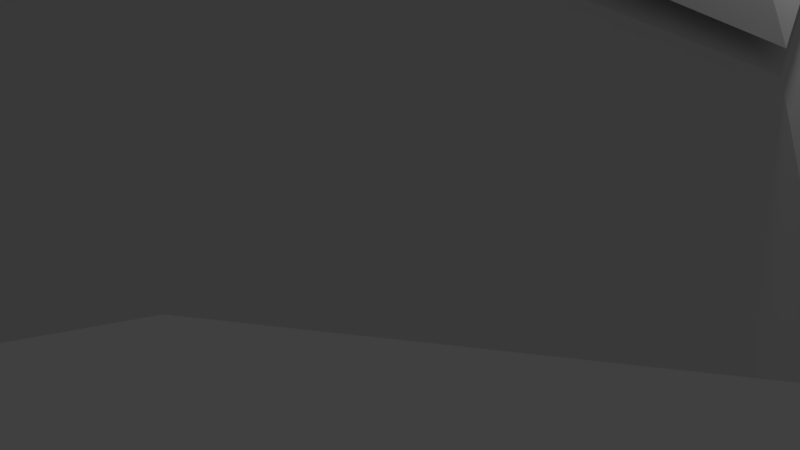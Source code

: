 # Source: Cristmas_Tree.blend  (saved by Blender 2.79.0; exported with 4.5.12 LTS)
import bpy
from mathutils import Matrix  # noqa: F401  (used for matrix-valued properties, if any)

bpy.ops.wm.read_factory_settings(use_empty=True)
scene = bpy.context.scene
scene.name = 'Scene'

# ---- collections
col_collection_1 = bpy.data.collections.new('Collection 1'); scene.collection.children.link(col_collection_1)

# ---- materials (node trees are filled in below, after node groups)
mat_material_001 = bpy.data.materials.new('Material.001')
mat_material_001.alpha_threshold = 0.0
mat_material_001.diffuse_color = (0.0185, 0.1734, 0.03495, 1.0)
mat_material_001.roughness = 0.5
mat_material_002 = bpy.data.materials.new('Material.002')
mat_material_002.alpha_threshold = 0.0
mat_material_002.diffuse_color = (0.1237, 0.05368, 0.01103, 1.0)
mat_material_002.roughness = 0.5

# ---- material node trees
mat_material_001.use_nodes = True; mat_material_001.node_tree.nodes.clear()
_N = mat_material_001.node_tree.nodes; _L = mat_material_001.node_tree.links
n0 = _N.new('ShaderNodeOutputMaterial'); n0.name = 'Material Output'; n0.location = (300, 300)
n1 = _N.new('ShaderNodeBsdfDiffuse'); n1.name = 'Diffuse BSDF'; n1.location = (10, 300)
_L.new(n1.outputs[0], n0.inputs[0])
n0.is_active_output = True
mat_material_002.use_nodes = True; mat_material_002.node_tree.nodes.clear()
_N = mat_material_002.node_tree.nodes; _L = mat_material_002.node_tree.links
n0 = _N.new('ShaderNodeOutputMaterial'); n0.name = 'Material Output'; n0.location = (300, 300)
n1 = _N.new('ShaderNodeBsdfDiffuse'); n1.name = 'Diffuse BSDF'; n1.location = (10, 300)
_L.new(n1.outputs[0], n0.inputs[0])
n0.is_active_output = True

# ---- world
world_world = bpy.data.worlds.new('World'); scene.world = world_world
world_world.color = (0.05088, 0.05088, 0.05088)
world_world.use_sun_shadow = False
world_world.sun_shadow_jitter_overblur = 0.0
world_world.cycles.sampling_method = 'MANUAL'

# ---- cameras
cam_camera = bpy.data.cameras.new('Camera')
cam_camera.clip_end = 100.0
cam_camera.lens = 35.0
cam_camera.sensor_width = 32.0
cam_camera.sensor_height = 18.0
cam_camera.ortho_scale = 7.314
cam_camera.dof.focus_distance = 0.0

# ---- lights
light_lamp = bpy.data.lights.new('Lamp', 'POINT')
light_lamp.transmission_factor = 0.0
light_lamp.cutoff_distance = 30.0
light_lamp.energy = 100.0
light_lamp.shadow_buffer_clip_start = 1.001
light_lamp.shadow_soft_size = 0.1
light_lamp.shadow_maximum_resolution = 0.006
light_lamp.use_absolute_resolution = True

# ---- meshes
me_cube_001 = bpy.data.meshes.new('Cube.001')
me_cube_001.from_pydata([(-0.0672, -0.08064, 12.64), (-0.0672, 0.08064, 12.64), (0.0672, -0.08064, 12.64), (0.0672, 0.08064, 12.64), (-0.09504, 1.709e-08, 12.61), (0.09504, 1.709e-08, 12.61), (0.0, 0.09504, 12.61), (0.0, -0.09504, 12.61), (0.0, 3.676e-08, 12.69), (-2.02, 0.0, 9.406), (-2.02, 0.0, 9.616), (-1.428, -1.714, 10.33), (0.0, 2.02, 9.616), (-1.428, 1.714, 10.33), (2.02, 0.0, 9.616), (1.428, 1.714, 10.33), (0.0, -2.02, 9.616), (1.428, -1.714, 10.33), (-2.827, 0.0, 7.894), (-1.428, -1.714, 10.12), (0.0, 2.02, 9.406), (-1.428, 1.714, 10.12), (2.02, 0.0, 9.406), (1.428, 1.714, 10.12), (0.0, -2.02, 9.406), (1.428, -1.714, 10.12), (-2.827, 0.0, 7.684), (-1.999, -2.399, 8.894), (0.0, 2.827, 7.894), (-1.999, 2.399, 8.894), (2.827, 0.0, 7.894), (1.999, 2.399, 8.894), (0.0, -2.827, 7.894), (1.999, -2.399, 8.894), (-3.676, 0.0, 6.034), (-1.999, -2.399, 8.684), (0.0, 2.827, 7.684), (-1.999, 2.399, 8.684), (2.827, 0.0, 7.684), (1.999, 2.399, 8.684), (0.0, -2.827, 7.684), (1.999, -2.399, 8.684), (-3.676, 0.0, 5.824), (-2.599, -3.119, 7.333), (0.0, 3.676, 6.034), (-2.599, 3.119, 7.333), (3.676, 0.0, 6.034), (2.599, 3.119, 7.333), (0.0, -3.676, 6.034), (2.599, -3.119, 7.333), (-4.778, 0.0, 3.615), (-2.599, -3.119, 7.123), (0.0, 3.676, 5.824), (-2.599, 3.119, 7.123), (3.676, 0.0, 5.824), (2.599, 3.119, 7.123), (0.0, -3.676, 5.824), (2.599, -3.119, 7.123), (-4.778, 0.0, 3.405), (-3.379, -4.054, 5.304), (0.0, 4.778, 3.615), (-3.379, 4.054, 5.304), (4.778, 0.0, 3.615), (3.379, 4.054, 5.304), (0.0, -4.778, 3.615), (3.379, -4.054, 5.304), (-3.26e-08, -0.753, -0.05514), (-3.379, -4.054, 5.094), (0.0, 4.778, 3.405), (-3.379, 4.054, 5.094), (4.778, 0.0, 3.405), (3.379, 4.054, 5.094), (0.0, -4.778, 3.405), (3.379, -4.054, 5.094), (0.4919, 0.5903, -0.05514), (0.753, -3.372e-09, -0.05514), (-0.4919, 0.5903, -0.05514), (-3.26e-08, 0.753, -0.05514), (-0.4919, -0.5903, -0.05514), (-0.753, -3.372e-09, -0.05514), (-3.26e-08, 1.307e-07, -0.05514), (0.4919, -0.5903, -0.05514), (-1.01, 7.451e-08, 7.841), (-0.714, -0.8568, 8.096), (5.96e-08, 1.01, 7.841), (-0.714, 0.8568, 8.096), (1.01, 7.451e-08, 7.841), (0.714, 0.8568, 8.096), (5.96e-08, -1.01, 7.841), (0.714, -0.8568, 8.096), (1.01, 7.451e-08, 7.766), (0.714, -0.8568, 8.021), (5.96e-08, 1.01, 7.766), (0.714, 0.8568, 8.021), (-1.01, 7.451e-08, 7.766), (-0.714, -0.8568, 8.021), (-0.714, 0.8568, 8.021), (5.96e-08, -1.01, 7.766), (-1.414, 7.451e-08, 7.226), (-0.9996, -1.2, 7.583), (5.96e-08, 1.414, 7.226), (-0.9996, 1.2, 7.583), (1.414, 7.451e-08, 7.226), (0.9996, 1.2, 7.583), (5.96e-08, -1.414, 7.226), (0.9996, -1.2, 7.583), (-1.414, 7.451e-08, 7.151), (-0.9996, 1.2, 7.508), (5.96e-08, -1.414, 7.151), (-0.9996, -1.2, 7.508), (5.96e-08, 1.414, 7.151), (1.414, 7.451e-08, 7.151), (0.9996, 1.2, 7.508), (0.9996, -1.2, 7.508), (-1.838, 7.451e-08, 6.561), (-1.299, -1.559, 7.025), (5.96e-08, 1.838, 6.561), (-1.299, 1.559, 7.025), (1.838, 7.451e-08, 6.561), (1.299, 1.559, 7.025), (5.96e-08, -1.838, 6.561), (1.299, -1.559, 7.025), (5.96e-08, 1.838, 6.486), (1.299, 1.559, 6.95), (-1.299, -1.559, 6.95), (-1.838, 7.451e-08, 6.486), (-1.299, 1.559, 6.95), (1.838, 7.451e-08, 6.486), (5.96e-08, -1.838, 6.486), (1.299, -1.559, 6.95), (-2.389, 7.451e-08, 5.697), (-1.689, -2.027, 6.301), (5.96e-08, 2.389, 5.697), (-1.689, 2.027, 6.301), (2.389, 7.451e-08, 5.697), (1.689, 2.027, 6.301), (5.96e-08, -2.389, 5.697), (1.689, -2.027, 6.301), (5.96e-08, -2.389, 5.622), (-1.689, -2.027, 6.226), (-1.689, 2.027, 6.226), (5.96e-08, 2.389, 5.622), (-2.389, 7.451e-08, 5.622), (2.389, 7.451e-08, 5.622), (1.689, 2.027, 6.226), (1.689, -2.027, 6.226), (-5.734, -1.49e-08, 1.029), (-4.054, -4.865, 3.056), (-9.537e-09, 5.734, 1.029), (-4.054, 4.865, 3.056), (5.734, -1.49e-08, 1.029), (4.054, 4.865, 3.056), (-9.537e-09, -5.734, 1.029), (4.054, -4.865, 3.056), (0.753, -1.49e-08, 4.534), (0.4919, -0.5903, 3.933), (-9.537e-09, 0.753, 4.534), (0.4919, 0.5903, 3.933), (-0.753, -1.49e-08, 4.534), (-0.4919, -0.5903, 3.933), (-0.4919, 0.5903, 3.933), (-9.537e-09, -0.753, 4.534)], [], [(0, 8, 4), (6, 3, 15, 12), (3, 8, 5), (2, 8, 7), (0, 4, 10, 11), (1, 8, 6), (5, 8, 2), (7, 0, 11, 16), (8, 0, 7), (6, 8, 3), (1, 6, 12, 13), (4, 8, 1), (43, 34, 114, 115), (69, 58, 142, 140), (30, 33, 105, 102), (72, 73, 145, 138), (3, 5, 14, 15), (5, 2, 17, 14), (4, 1, 13, 10), (2, 7, 16, 17), (20, 23, 31, 28), (19, 9, 18, 27), (23, 22, 30, 31), (9, 21, 29, 18), (18, 29, 101, 98), (51, 56, 128, 124), (70, 71, 144, 143), (33, 32, 104, 105), (55, 52, 122, 123), (68, 69, 140, 141), (16, 11, 83, 88), (31, 30, 102, 103), (22, 25, 33, 30), (25, 24, 32, 33), (21, 20, 28, 29), (24, 19, 27, 32), (40, 35, 43, 48), (37, 36, 44, 45), (41, 40, 48, 49), (38, 41, 49, 46), (58, 67, 139, 142), (12, 15, 87, 84), (29, 28, 100, 101), (57, 54, 127, 129), (27, 18, 98, 99), (53, 42, 125, 126), (14, 17, 89, 86), (56, 57, 129, 128), (26, 37, 45, 34), (39, 38, 46, 47), (35, 26, 34, 43), (36, 39, 47, 44), (52, 55, 63, 60), (51, 42, 50, 59), (55, 54, 62, 63), (42, 53, 61, 50), (10, 13, 85, 82), (35, 40, 108, 109), (54, 55, 123, 127), (17, 16, 88, 89), (39, 36, 110, 112), (52, 53, 126, 122), (15, 14, 86, 87), (42, 51, 124, 125), (54, 57, 65, 62), (57, 56, 64, 65), (53, 52, 60, 61), (56, 51, 59, 64), (69, 68, 148, 149), (79, 76, 80), (72, 67, 147, 152), (67, 58, 146, 147), (13, 12, 84, 85), (41, 38, 111, 113), (11, 10, 82, 83), (37, 26, 106, 107), (68, 71, 151, 148), (66, 80, 81), (75, 80, 74), (70, 73, 153, 150), (160, 156, 77, 76), (155, 161, 66, 81), (154, 155, 81, 75), (161, 159, 78, 66), (85, 84, 92, 96), (89, 88, 97, 91), (86, 89, 91, 90), (84, 87, 93, 92), (88, 83, 95, 97), (82, 85, 96, 94), (87, 86, 90, 93), (83, 82, 94, 95), (99, 98, 106, 109), (103, 102, 111, 112), (98, 101, 107, 106), (104, 99, 109, 108), (100, 103, 112, 110), (102, 105, 113, 111), (105, 104, 108, 113), (101, 100, 110, 107), (121, 120, 128, 129), (118, 121, 129, 127), (116, 119, 123, 122), (115, 114, 125, 124), (117, 116, 122, 126), (120, 115, 124, 128), (114, 117, 126, 125), (119, 118, 127, 123), (135, 134, 143, 144), (130, 133, 140, 142), (136, 131, 139, 138), (133, 132, 141, 140), (131, 130, 142, 139), (132, 135, 144, 141), (134, 137, 145, 143), (137, 136, 138, 145), (73, 70, 143, 145), (45, 44, 116, 117), (28, 31, 103, 100), (47, 46, 118, 119), (32, 27, 99, 104), (71, 68, 141, 144), (49, 48, 120, 121), (67, 72, 138, 139), (34, 45, 117, 114), (9, 19, 95, 94), (46, 49, 121, 118), (20, 21, 96, 92), (59, 50, 130, 131), (22, 23, 93, 90), (61, 60, 132, 133), (44, 47, 119, 116), (24, 25, 91, 97), (63, 62, 134, 135), (48, 43, 115, 120), (21, 9, 94, 96), (65, 64, 136, 137), (25, 22, 90, 91), (50, 61, 133, 130), (26, 35, 109, 106), (62, 65, 137, 134), (36, 37, 107, 110), (23, 20, 92, 93), (38, 39, 112, 111), (19, 24, 97, 95), (60, 63, 135, 132), (40, 41, 113, 108), (64, 59, 131, 136), (149, 148, 156, 160), (153, 152, 161, 155), (150, 153, 155, 154), (148, 151, 157, 156), (152, 147, 159, 161), (146, 149, 160, 158), (151, 150, 154, 157), (147, 146, 158, 159), (159, 158, 79, 78), (157, 154, 75, 74), (71, 70, 150, 151), (79, 158, 160, 76), (73, 72, 152, 153), (80, 78, 79), (58, 69, 149, 146), (156, 157, 74, 77), (78, 80, 66), (81, 80, 75), (80, 76, 77), (74, 80, 77)])
me_cube_001.polygons.foreach_set('material_index', [0, 0, 0, 0, 0, 0, 0, 0, 0, 0, 0, 0, 0, 0, 0, 0, 0, 0, 0, 0, 0, 0, 0, 0, 0, 0, 0, 0, 0, 0, 0, 0, 0, 0, 0, 0, 0, 0, 0, 0, 0, 0, 0, 0, 0, 0, 0, 0, 0, 0, 0, 0, 0, 0, 0, 0, 0, 0, 0, 0, 0, 0, 0, 0, 0, 0, 0, 0, 0, 1, 0, 0, 0, 0, 0, 0, 0, 1, 1, 0, 1, 1, 1, 1, 0, 0, 0, 0, 0, 0, 0, 0, 0, 0, 0, 0, 0, 0, 0, 0, 0, 0, 0, 0, 0, 0, 0, 0, 0, 0, 0, 0, 0, 0, 0, 0, 0, 0, 0, 0, 0, 0, 0, 0, 0, 0, 0, 0, 0, 0, 0, 0, 0, 0, 0, 0, 0, 0, 0, 0, 0, 0, 0, 0, 0, 0, 0, 0, 0, 0, 0, 0, 0, 0, 0, 0, 1, 1, 0, 1, 0, 1, 0, 1, 1, 1, 1, 1])
me_cube_001.materials.append(mat_material_001)
me_cube_001.materials.append(mat_material_002)
me_cube_001.use_remesh_preserve_volume = False
me_cube_001.use_remesh_preserve_attributes = False
me_cube_001.use_mirror_vertex_groups = False
me_cube_001.update()

# ---- objects
ob_cube = bpy.data.objects.new('Cube', me_cube_001)
ob_lamp = bpy.data.objects.new('Lamp', light_lamp)
ob_camera = bpy.data.objects.new('Camera', cam_camera)

# ---- transforms, parenting, visibility, modifiers, constraints
ob_cube.location = (-1.192e-07, -1.49e-07, 0.0)
ob_cube.lineart.crease_threshold = 0.0
ob_lamp.location = (4.076, 1.005, 5.904)
ob_lamp.rotation_euler = (0.6503, 0.05522, 1.866)
ob_lamp.lock_rotations_4d = False
ob_lamp.empty_display_type = 'ARROWS'
ob_lamp.color = (0.0, 0.0, 0.0, 0.0)
ob_lamp.lineart.crease_threshold = 0.0
ob_camera.location = (7.481, -6.508, 5.344)
ob_camera.rotation_euler = (1.109, 0.0, 0.8149)
ob_camera.lock_rotations_4d = False
ob_camera.empty_display_type = 'ARROWS'
ob_camera.color = (0.0, 0.0, 0.0, 0.0)
ob_camera.display_type = 'WIRE'
ob_camera.lineart.crease_threshold = 0.0

# ---- collection membership
col_collection_1.objects.link(ob_cube)
col_collection_1.objects.link(ob_lamp)
col_collection_1.objects.link(ob_camera)

# ---- scene / render settings (as saved in the file)
scene.camera = ob_camera
scene.frame_start = 1; scene.frame_end = 250; scene.frame_set(1)
scene.render.engine = 'CYCLES'
scene.render.resolution_percentage = 50
scene.render.dither_intensity = 0.0
scene.cycles.use_denoising = False
scene.cycles.samples = 128
scene.cycles.sampling_pattern = 'TABULATED_SOBOL'
scene.cycles.use_adaptive_sampling = False
scene.cycles.use_light_tree = False
scene.cycles.blur_glossy = 0.0
scene.cycles.sample_clamp_indirect = 0.0
scene.view_settings.view_transform = 'Standard'
bpy.context.view_layer.update()

